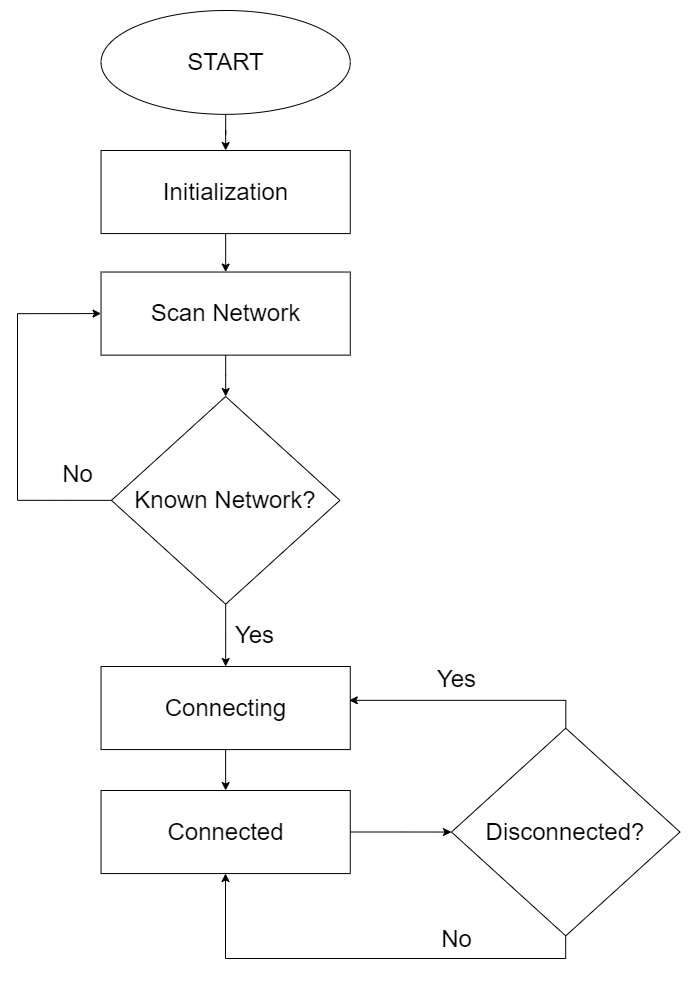

The diagram above was exported from draw.io. Its source (the exported page's mxGraphModel, read from the mxfile embedded in the PNG):
<mxGraphModel dx="1467" dy="807" grid="1" gridSize="10" guides="1" tooltips="1" connect="1" arrows="1" fold="1" page="1" pageScale="1" pageWidth="827" pageHeight="1169" math="0" shadow="0">
  <root>
    <mxCell id="WIyWlLk6GJQsqaUBKTNV-0" />
    <mxCell id="WIyWlLk6GJQsqaUBKTNV-1" parent="WIyWlLk6GJQsqaUBKTNV-0" />
    <mxCell id="ljUtzBnkc3JZTR3jCRS--0" value="&lt;font style=&quot;font-size: 24px;&quot;&gt;START&lt;/font&gt;" style="ellipse;whiteSpace=wrap;html=1;" parent="WIyWlLk6GJQsqaUBKTNV-1" vertex="1">
      <mxGeometry x="295.53932038834955" y="120" width="249.23300970873788" height="103.84615384615385" as="geometry" />
    </mxCell>
    <mxCell id="ljUtzBnkc3JZTR3jCRS--1" value="&lt;font style=&quot;font-size: 24px;&quot;&gt;Initialization&lt;/font&gt;" style="rounded=0;whiteSpace=wrap;html=1;" parent="WIyWlLk6GJQsqaUBKTNV-1" vertex="1">
      <mxGeometry x="295.53932038834955" y="260.00384615384615" width="249.23300970873788" height="83.07692307692308" as="geometry" />
    </mxCell>
    <mxCell id="ljUtzBnkc3JZTR3jCRS--2" style="edgeStyle=orthogonalEdgeStyle;rounded=0;orthogonalLoop=1;jettySize=auto;html=1;" parent="WIyWlLk6GJQsqaUBKTNV-1" source="ljUtzBnkc3JZTR3jCRS--0" target="ljUtzBnkc3JZTR3jCRS--1" edge="1">
      <mxGeometry relative="1" as="geometry" />
    </mxCell>
    <mxCell id="ljUtzBnkc3JZTR3jCRS--4" value="&lt;font style=&quot;font-size: 24px;&quot;&gt;Scan Network&lt;/font&gt;" style="rounded=0;whiteSpace=wrap;html=1;" parent="WIyWlLk6GJQsqaUBKTNV-1" vertex="1">
      <mxGeometry x="295.53932038834955" y="381.53846153846155" width="249.23300970873788" height="83.07692307692308" as="geometry" />
    </mxCell>
    <mxCell id="ljUtzBnkc3JZTR3jCRS--5" style="edgeStyle=orthogonalEdgeStyle;rounded=0;orthogonalLoop=1;jettySize=auto;html=1;entryX=0.5;entryY=0;entryDx=0;entryDy=0;exitX=0.5;exitY=1;exitDx=0;exitDy=0;" parent="WIyWlLk6GJQsqaUBKTNV-1" source="ljUtzBnkc3JZTR3jCRS--1" target="ljUtzBnkc3JZTR3jCRS--4" edge="1">
      <mxGeometry relative="1" as="geometry">
        <mxPoint x="420.1558252427185" y="340" as="sourcePoint" />
      </mxGeometry>
    </mxCell>
    <mxCell id="ljUtzBnkc3JZTR3jCRS--11" style="edgeStyle=orthogonalEdgeStyle;rounded=0;orthogonalLoop=1;jettySize=auto;html=1;exitX=0;exitY=0.5;exitDx=0;exitDy=0;entryX=0;entryY=0.5;entryDx=0;entryDy=0;" parent="WIyWlLk6GJQsqaUBKTNV-1" source="ljUtzBnkc3JZTR3jCRS--6" target="ljUtzBnkc3JZTR3jCRS--4" edge="1">
      <mxGeometry x="-0.8113" y="-40" relative="1" as="geometry">
        <Array as="points">
          <mxPoint x="212" y="610" />
          <mxPoint x="212" y="423" />
        </Array>
        <mxPoint as="offset" />
      </mxGeometry>
    </mxCell>
    <mxCell id="ljUtzBnkc3JZTR3jCRS--6" value="&lt;span style=&quot;font-size: 24px;&quot;&gt;Known Network?&lt;/span&gt;" style="rhombus;whiteSpace=wrap;html=1;" parent="WIyWlLk6GJQsqaUBKTNV-1" vertex="1">
      <mxGeometry x="305.9240291262136" y="506.0030769230769" width="228.46359223300973" height="207.6923076923077" as="geometry" />
    </mxCell>
    <mxCell id="ljUtzBnkc3JZTR3jCRS--10" style="edgeStyle=orthogonalEdgeStyle;rounded=0;orthogonalLoop=1;jettySize=auto;html=1;" parent="WIyWlLk6GJQsqaUBKTNV-1" source="ljUtzBnkc3JZTR3jCRS--4" target="ljUtzBnkc3JZTR3jCRS--6" edge="1">
      <mxGeometry relative="1" as="geometry" />
    </mxCell>
    <mxCell id="3OxVMfqD5aLBYR7VqV7_-12" style="edgeStyle=orthogonalEdgeStyle;rounded=0;orthogonalLoop=1;jettySize=auto;html=1;fontSize=24;" edge="1" parent="WIyWlLk6GJQsqaUBKTNV-1" source="ljUtzBnkc3JZTR3jCRS--12">
      <mxGeometry relative="1" as="geometry">
        <mxPoint x="420.14285714285734" y="900.0148659987904" as="targetPoint" />
      </mxGeometry>
    </mxCell>
    <mxCell id="ljUtzBnkc3JZTR3jCRS--12" value="&lt;font style=&quot;font-size: 24px;&quot;&gt;Connecting&lt;/font&gt;" style="rounded=0;whiteSpace=wrap;html=1;" parent="WIyWlLk6GJQsqaUBKTNV-1" vertex="1">
      <mxGeometry x="295.53932038834955" y="776.0030769230771" width="249.23300970873788" height="83.07692307692308" as="geometry" />
    </mxCell>
    <mxCell id="ljUtzBnkc3JZTR3jCRS--13" style="edgeStyle=orthogonalEdgeStyle;rounded=0;orthogonalLoop=1;jettySize=auto;html=1;" parent="WIyWlLk6GJQsqaUBKTNV-1" source="ljUtzBnkc3JZTR3jCRS--6" target="ljUtzBnkc3JZTR3jCRS--12" edge="1">
      <mxGeometry relative="1" as="geometry" />
    </mxCell>
    <mxCell id="ljUtzBnkc3JZTR3jCRS--15" value="&lt;font style=&quot;font-size: 24px;&quot;&gt;No&lt;/font&gt;" style="text;strokeColor=none;align=center;fillColor=none;html=1;verticalAlign=middle;whiteSpace=wrap;rounded=0;fontSize=10;" parent="WIyWlLk6GJQsqaUBKTNV-1" vertex="1">
      <mxGeometry x="210" y="552.9992307692308" width="124.61650485436894" height="62.307692307692314" as="geometry" />
    </mxCell>
    <mxCell id="ljUtzBnkc3JZTR3jCRS--16" value="&lt;font style=&quot;font-size: 24px;&quot;&gt;Yes&lt;/font&gt;" style="text;strokeColor=none;align=center;fillColor=none;html=1;verticalAlign=middle;whiteSpace=wrap;rounded=0;fontSize=10;" parent="WIyWlLk6GJQsqaUBKTNV-1" vertex="1">
      <mxGeometry x="386.9247572815534" y="713.6976923076924" width="124.61650485436894" height="62.307692307692314" as="geometry" />
    </mxCell>
    <mxCell id="3OxVMfqD5aLBYR7VqV7_-45" style="edgeStyle=orthogonalEdgeStyle;rounded=0;orthogonalLoop=1;jettySize=auto;html=1;entryX=0;entryY=0.5;entryDx=0;entryDy=0;fontSize=24;" edge="1" parent="WIyWlLk6GJQsqaUBKTNV-1" source="3OxVMfqD5aLBYR7VqV7_-40" target="3OxVMfqD5aLBYR7VqV7_-41">
      <mxGeometry relative="1" as="geometry" />
    </mxCell>
    <mxCell id="3OxVMfqD5aLBYR7VqV7_-40" value="&lt;font style=&quot;font-size: 24px;&quot;&gt;Connected&lt;/font&gt;" style="rounded=0;whiteSpace=wrap;html=1;" vertex="1" parent="WIyWlLk6GJQsqaUBKTNV-1">
      <mxGeometry x="295.53932038834955" y="900.0030769230771" width="249.23300970873788" height="83.07692307692308" as="geometry" />
    </mxCell>
    <mxCell id="3OxVMfqD5aLBYR7VqV7_-42" style="edgeStyle=orthogonalEdgeStyle;rounded=0;orthogonalLoop=1;jettySize=auto;html=1;fontSize=24;exitX=0.5;exitY=1;exitDx=0;exitDy=0;" edge="1" parent="WIyWlLk6GJQsqaUBKTNV-1">
      <mxGeometry relative="1" as="geometry">
        <mxPoint x="760.2358252427182" y="1010.3853846153845" as="sourcePoint" />
        <mxPoint x="420" y="983" as="targetPoint" />
        <Array as="points">
          <mxPoint x="760" y="1068" />
          <mxPoint x="420" y="1068" />
        </Array>
      </mxGeometry>
    </mxCell>
    <mxCell id="3OxVMfqD5aLBYR7VqV7_-43" style="edgeStyle=orthogonalEdgeStyle;rounded=0;orthogonalLoop=1;jettySize=auto;html=1;entryX=0.996;entryY=0.407;entryDx=0;entryDy=0;entryPerimeter=0;fontSize=24;" edge="1" parent="WIyWlLk6GJQsqaUBKTNV-1" source="3OxVMfqD5aLBYR7VqV7_-41" target="ljUtzBnkc3JZTR3jCRS--12">
      <mxGeometry relative="1" as="geometry">
        <Array as="points">
          <mxPoint x="760" y="810" />
        </Array>
      </mxGeometry>
    </mxCell>
    <mxCell id="3OxVMfqD5aLBYR7VqV7_-41" value="&lt;span style=&quot;font-size: 24px;&quot;&gt;Disconnected?&lt;/span&gt;" style="rhombus;whiteSpace=wrap;html=1;" vertex="1" parent="WIyWlLk6GJQsqaUBKTNV-1">
      <mxGeometry x="646.0040291262136" y="837.6930769230769" width="228.46359223300973" height="207.6923076923077" as="geometry" />
    </mxCell>
    <mxCell id="3OxVMfqD5aLBYR7VqV7_-46" value="&lt;font style=&quot;font-size: 24px;&quot;&gt;Yes&lt;/font&gt;" style="text;strokeColor=none;align=center;fillColor=none;html=1;verticalAlign=middle;whiteSpace=wrap;rounded=0;fontSize=10;" vertex="1" parent="WIyWlLk6GJQsqaUBKTNV-1">
      <mxGeometry x="589.0047572815535" y="757.9976923076923" width="124.61650485436894" height="62.307692307692314" as="geometry" />
    </mxCell>
    <mxCell id="3OxVMfqD5aLBYR7VqV7_-48" value="&lt;font style=&quot;font-size: 24px;&quot;&gt;No&lt;/font&gt;" style="text;strokeColor=none;align=center;fillColor=none;html=1;verticalAlign=middle;whiteSpace=wrap;rounded=0;fontSize=10;" vertex="1" parent="WIyWlLk6GJQsqaUBKTNV-1">
      <mxGeometry x="589" y="1017.999230769231" width="124.61650485436894" height="62.307692307692314" as="geometry" />
    </mxCell>
  </root>
</mxGraphModel>